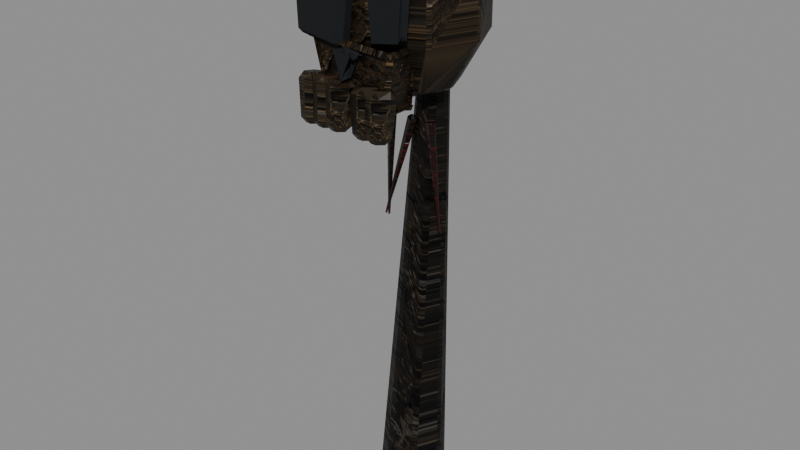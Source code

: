 # Source: MenuHeadStakeB.blend  (saved by Blender 5.2.45; exported with 4.5.12 LTS)
import bpy
from mathutils import Matrix  # noqa: F401  (used for matrix-valued properties, if any)

bpy.ops.wm.read_factory_settings(use_empty=True)
scene = bpy.context.scene
scene.name = 'Scene'

# ---- images (referenced by path relative to the original .blend; pixels are not part of the script)
import os
ASSET_DIR = os.environ.get("B2B_ASSET_DIR", "")  # directory of the original .blend (textures are referenced by path, not embedded)
HERE = os.path.dirname(os.path.abspath(__file__))  # packed textures are extracted next to this script under _unpacked/

def load_image(name, relpath, width, height, colorspace="sRGB"):
    """Load a texture the original file referenced (path relative to the .blend, or extracted next to this script)."""
    p = next((c for c in (os.path.join(HERE, relpath), os.path.join(ASSET_DIR, relpath)) if relpath and os.path.exists(c)), "")
    if p:
        img = bpy.data.images.load(p, check_existing=True)
        img.name = name
    else:  # same state as the original file: an image datablock whose file is absent (Cycles renders it pink)
        img = bpy.data.images.new(name, width, height)
        img.source = "FILE"
        img.filepath = "//" + (relpath or name)
    img.colorspace_settings.name = colorspace
    return img
img_menufortressstone_png = load_image('MenuFortressStone.png', '_unpacked/MenuFortressStone.58a9e0ec.png', 1254, 1254, 'sRGB')
img_menufortressstonenormal_png = load_image('MenuFortressStoneNormal.png', '_unpacked/MenuFortressStoneNormal.43822929.png', 1254, 1254, 'Non-Color')
img_menudemonstone_png = load_image('MenuDemonStone.png', '_unpacked/MenuDemonStone.355f249d.png', 1254, 1254, 'sRGB')
img_menudemonstonenormal_png = load_image('MenuDemonStoneNormal.png', '_unpacked/MenuDemonStoneNormal.c4ae5219.png', 1254, 1254, 'Non-Color')

# ---- materials (node trees are filled in below, after node groups)
mat_menuagedwood = bpy.data.materials.new('MenuAgedWood')
mat_menuagedwood.diffuse_color = (0.075, 0.046, 0.026, 1.0)
mat_menudeadskin = bpy.data.materials.new('MenuDeadSkin')
mat_menudeadskin.diffuse_color = (0.08, 0.055, 0.035, 1.0)
mat_menublack = bpy.data.materials.new('MenuBlack')
mat_menublack.diffuse_color = (0.012, 0.014, 0.016, 1.0)
mat_menudriedblood = bpy.data.materials.new('MenuDriedBlood')
mat_menudriedblood.diffuse_color = (0.05, 0.002, 0.001, 1.0)

# ---- material node trees
mat_menuagedwood.use_nodes = True; mat_menuagedwood.node_tree.nodes.clear()
_N = mat_menuagedwood.node_tree.nodes; _L = mat_menuagedwood.node_tree.links
n0 = _N.new('ShaderNodeOutputMaterial'); n0.name = 'Material Output'; n0.location = (0, 0)
n1 = _N.new('ShaderNodeRGB'); n1.name = 'Color'; n1.location = (0, 0)
n1.outputs[0].default_value = (0.085, 0.066, 0.045, 1.0)
n2 = _N.new('ShaderNodeTexImage'); n2.name = 'Image Texture'; n2.location = (0, 0)
n2.image = img_menufortressstone_png
n3 = _N.new('ShaderNodeMixRGB'); n3.name = 'Mix (Legacy)'; n3.location = (0, 0)
n3.blend_type = 'MULTIPLY'
n3.inputs[0].default_value = 1.0
n4 = _N.new('ShaderNodeBsdfPrincipled'); n4.name = 'Principled BSDF'; n4.location = (0, 0)
n4.inputs[2].default_value = 0.5345
n4.inputs[10].default_value = 0.005
n4.inputs[13].default_value = 0.18
n5 = _N.new('ShaderNodeTexImage'); n5.name = 'Image Texture.001'; n5.location = (0, 0)
n5.image = img_menufortressstonenormal_png
n6 = _N.new('ShaderNodeNormalMap'); n6.name = 'Normal Map'; n6.location = (0, 0)
n6.width = 160
n6.inputs[0].default_value = 0.8
_L.new(n2.outputs[0], n3.inputs[1])
_L.new(n1.outputs[0], n3.inputs[2])
_L.new(n3.outputs[0], n4.inputs[0])
_L.new(n5.outputs[0], n6.inputs[1])
_L.new(n6.outputs[0], n4.inputs[5])
_L.new(n4.outputs[0], n0.inputs[0])
n0.is_active_output = True
mat_menudeadskin.use_nodes = True; mat_menudeadskin.node_tree.nodes.clear()
_N = mat_menudeadskin.node_tree.nodes; _L = mat_menudeadskin.node_tree.links
n0 = _N.new('ShaderNodeOutputMaterial'); n0.name = 'Material Output'; n0.location = (0, 0)
n1 = _N.new('ShaderNodeRGB'); n1.name = 'Color'; n1.location = (0, 0)
n1.outputs[0].default_value = (0.32, 0.22, 0.12, 1.0)
n2 = _N.new('ShaderNodeTexImage'); n2.name = 'Image Texture'; n2.location = (0, 0)
n2.image = img_menudemonstone_png
n3 = _N.new('ShaderNodeMixRGB'); n3.name = 'Mix (Legacy)'; n3.location = (0, 0)
n3.blend_type = 'MULTIPLY'
n3.inputs[0].default_value = 1.0
n4 = _N.new('ShaderNodeBsdfPrincipled'); n4.name = 'Principled BSDF'; n4.location = (0, 0)
n4.inputs[2].default_value = 0.4472
n4.inputs[10].default_value = 0.005
n4.inputs[13].default_value = 0.18
n5 = _N.new('ShaderNodeTexImage'); n5.name = 'Image Texture.001'; n5.location = (0, 0)
n5.image = img_menudemonstonenormal_png
n6 = _N.new('ShaderNodeNormalMap'); n6.name = 'Normal Map'; n6.location = (0, 0)
n6.width = 160
n6.inputs[0].default_value = 0.8
_L.new(n2.outputs[0], n3.inputs[1])
_L.new(n1.outputs[0], n3.inputs[2])
_L.new(n3.outputs[0], n4.inputs[0])
_L.new(n5.outputs[0], n6.inputs[1])
_L.new(n6.outputs[0], n4.inputs[5])
_L.new(n4.outputs[0], n0.inputs[0])
n0.is_active_output = True
mat_menublack.use_nodes = True; mat_menublack.node_tree.nodes.clear()
_N = mat_menublack.node_tree.nodes; _L = mat_menublack.node_tree.links
n0 = _N.new('ShaderNodeOutputMaterial'); n0.name = 'Material Output'; n0.location = (0, 0)
n1 = _N.new('ShaderNodeRGB'); n1.name = 'Color'; n1.location = (0, 0)
n1.outputs[0].default_value = (0.012, 0.014, 0.016, 1.0)
n2 = _N.new('ShaderNodeBsdfPrincipled'); n2.name = 'Principled BSDF'; n2.location = (0, 0)
n2.inputs[2].default_value = 1.0
n2.inputs[10].default_value = 0.005
n2.inputs[13].default_value = 0.18
_L.new(n1.outputs[0], n2.inputs[0])
_L.new(n2.outputs[0], n0.inputs[0])
n0.is_active_output = True
mat_menudriedblood.use_nodes = True; mat_menudriedblood.node_tree.nodes.clear()
_N = mat_menudriedblood.node_tree.nodes; _L = mat_menudriedblood.node_tree.links
n0 = _N.new('ShaderNodeOutputMaterial'); n0.name = 'Material Output'; n0.location = (0, 0)
n1 = _N.new('ShaderNodeRGB'); n1.name = 'Color'; n1.location = (0, 0)
n1.outputs[0].default_value = (0.22, 0.013, 0.008, 1.0)
n2 = _N.new('ShaderNodeTexImage'); n2.name = 'Image Texture'; n2.location = (0, 0)
n2.image = img_menufortressstone_png
n3 = _N.new('ShaderNodeMixRGB'); n3.name = 'Mix (Legacy)'; n3.location = (0, 0)
n3.blend_type = 'MULTIPLY'
n3.inputs[0].default_value = 1.0
n4 = _N.new('ShaderNodeBsdfPrincipled'); n4.name = 'Principled BSDF'; n4.location = (0, 0)
n4.inputs[2].default_value = 0.2
n4.inputs[10].default_value = 0.005
n4.inputs[13].default_value = 0.18
n4.inputs[19].default_value = 0.35
n4.inputs[20].default_value = 0.15
n5 = _N.new('ShaderNodeTexImage'); n5.name = 'Image Texture.001'; n5.location = (0, 0)
n5.image = img_menufortressstonenormal_png
n6 = _N.new('ShaderNodeNormalMap'); n6.name = 'Normal Map'; n6.location = (0, 0)
n6.width = 160
n6.inputs[0].default_value = 0.8
_L.new(n2.outputs[0], n3.inputs[1])
_L.new(n1.outputs[0], n3.inputs[2])
_L.new(n3.outputs[0], n4.inputs[0])
_L.new(n5.outputs[0], n6.inputs[1])
_L.new(n6.outputs[0], n4.inputs[5])
_L.new(n4.outputs[0], n0.inputs[0])
n0.is_active_output = True

# ---- meshes
me_menuheadstakeb = bpy.data.meshes.new('MenuHeadStakeB')
me_menuheadstakeb.from_pydata([(0.1, 0.0, -0.2), (0.06235, 0.07818, -0.2), (-0.02225, 0.09749, -0.2), (-0.0901, 0.04339, -0.2), (-0.0901, -0.04339, -0.2), (-0.02225, -0.09749, -0.2), (0.06235, -0.07818, -0.2), (0.08346, 0.04042, 2.2), (0.0, -0.04, 1.448), (0.1587, -0.04, 1.512), (0.1216, 0.04977, 1.512), (0.02756, 0.09754, 1.512), (-0.07935, 0.08095, 1.512), (-0.1491, 0.007766, 1.512), (-0.1491, -0.08777, 1.512), (-0.07935, -0.1609, 1.512), (0.02756, -0.1775, 1.512), (0.1216, -0.1298, 1.512), (0.2568, -0.04, 1.679), (0.1967, 0.1053, 1.679), (0.04459, 0.1825, 1.679), (-0.1284, 0.1557, 1.679), (-0.2413, 0.03729, 1.679), (-0.2413, -0.1173, 1.679), (-0.1284, -0.2357, 1.679), (0.04459, -0.2625, 1.679), (0.1967, -0.1853, 1.679), (0.2568, -0.04, 1.886), (0.1967, 0.1053, 1.886), (0.04459, 0.1825, 1.886), (-0.1284, 0.1557, 1.886), (-0.2413, 0.03729, 1.886), (-0.2413, -0.1173, 1.886), (-0.1284, -0.2357, 1.886), (0.04459, -0.2625, 1.886), (0.1967, -0.1853, 1.886), (0.1587, -0.04, 2.053), (0.1216, 0.04977, 2.053), (0.02756, 0.09754, 2.053), (-0.07935, 0.08095, 2.053), (-0.1491, 0.007766, 2.053), (-0.1491, -0.08777, 2.053), (-0.07935, -0.1609, 2.053), (0.02756, -0.1775, 2.053), (0.1216, -0.1298, 2.053), (0.0, -0.04, 2.117), (-0.1944, -0.3424, 1.696), (0.1836, -0.3424, 1.685), (0.162, -0.3424, 1.437), (-0.108, -0.3424, 1.372), (-0.1944, -0.1696, 1.696), (0.1836, -0.1696, 1.685), (0.162, -0.1696, 1.437), (-0.108, -0.1696, 1.372), (-0.0486, -0.3057, 1.858), (-0.216, -0.3057, 1.912), (-0.2052, -0.3057, 1.696), (-0.0702, -0.3057, 1.674), (-0.0486, -0.2884, 1.858), (-0.216, -0.2884, 1.912), (-0.2052, -0.2884, 1.696), (-0.0702, -0.2884, 1.674), (0.0486, -0.3057, 1.858), (0.216, -0.3057, 1.912), (0.2052, -0.3057, 1.696), (0.0702, -0.3057, 1.674), (0.0486, -0.2884, 1.858), (0.216, -0.2884, 1.912), (0.2052, -0.2884, 1.696), (0.0702, -0.2884, 1.674), (-0.0432, -0.3586, 1.674), (0.0594, -0.3586, 1.664), (0.0, -0.3586, 1.545), (-0.0432, -0.3424, 1.674), (0.0594, -0.3424, 1.664), (0.0, -0.3424, 1.545), (-0.1168, -0.3424, 1.531), (-0.1335, -0.3646, 1.534), (-0.1598, -0.3561, 1.529), (-0.1593, -0.3287, 1.524), (-0.1327, -0.3202, 1.525), (-0.1167, -0.364, 1.422), (-0.1259, -0.3761, 1.423), (-0.1402, -0.3715, 1.421), (-0.1399, -0.3565, 1.418), (-0.1254, -0.3519, 1.419), (-0.0606, -0.3424, 1.531), (-0.07737, -0.3646, 1.534), (-0.1036, -0.3561, 1.529), (-0.1031, -0.3287, 1.524), (-0.0765, -0.3202, 1.525), (-0.06054, -0.364, 1.422), (-0.06969, -0.3761, 1.423), (-0.08402, -0.3715, 1.421), (-0.08372, -0.3565, 1.418), (-0.06922, -0.3519, 1.419), (-0.004438, -0.3424, 1.531), (-0.02121, -0.3646, 1.534), (-0.04748, -0.3561, 1.529), (-0.04694, -0.3287, 1.524), (-0.02034, -0.3202, 1.525), (-0.004384, -0.364, 1.422), (-0.01353, -0.3761, 1.423), (-0.02786, -0.3715, 1.421), (-0.02756, -0.3565, 1.418), (-0.01306, -0.3519, 1.419), (0.1079, -0.3424, 1.531), (0.09111, -0.3646, 1.534), (0.06484, -0.3561, 1.529), (0.06538, -0.3287, 1.524), (0.09198, -0.3202, 1.525), (0.1079, -0.364, 1.422), (0.09879, -0.3761, 1.423), (0.08446, -0.3715, 1.421), (0.08476, -0.3565, 1.418), (0.09926, -0.3519, 1.419), (0.164, -0.3424, 1.531), (0.1473, -0.3646, 1.534), (0.121, -0.3561, 1.529), (0.1215, -0.3287, 1.524), (0.1481, -0.3202, 1.525), (0.1641, -0.364, 1.422), (0.1549, -0.3761, 1.423), (0.1406, -0.3715, 1.421), (0.1409, -0.3565, 1.418), (0.1554, -0.3519, 1.419), (-0.0432, -0.2614, 2.096), (-0.027, -0.2614, 1.944), (0.0648, -0.2614, 1.847), (0.0486, -0.2614, 1.826), (-0.054, -0.2614, 1.944), (-0.0432, -0.2538, 2.096), (-0.027, -0.2538, 1.944), (0.0648, -0.2538, 1.847), (0.0486, -0.2538, 1.826), (-0.054, -0.2538, 1.944), (0.1215, -0.04, 1.351), (0.1078, -0.059, 1.35), (0.08548, -0.05174, 1.348), (0.0854, -0.02826, 1.349), (0.1077, -0.021, 1.351), (0.135, -0.02, 0.9303), (0.1316, -0.02475, 0.9299), (0.126, -0.02294, 0.9296), (0.126, -0.01706, 0.9299), (0.1316, -0.01525, 0.9303), (0.04238, -0.04, 1.344), (0.029, -0.059, 1.347), (0.007906, -0.05174, 1.355), (0.008244, -0.02826, 1.356), (0.02955, -0.021, 1.349), (-0.1127, -0.02, 0.9284), (-0.116, -0.02475, 0.9293), (-0.1213, -0.02294, 0.9312), (-0.1212, -0.01706, 0.9314), (-0.1159, -0.01525, 0.9297), (-0.04875, -0.04, 1.348), (-0.0626, -0.059, 1.349), (-0.08486, -0.05174, 1.351), (-0.08477, -0.02826, 1.352), (-0.06245, -0.021, 1.35), (-0.09754, -0.02, 0.9296), (-0.101, -0.02475, 0.9297), (-0.1066, -0.02294, 0.9302), (-0.1065, -0.01706, 0.9305), (-0.101, -0.01525, 0.9301)], [], [(6, 5, 4, 3, 2, 1, 0), (0, 1, 7), (1, 2, 7), (2, 3, 7), (3, 4, 7), (4, 5, 7), (5, 6, 7), (6, 0, 7), (8, 10, 9), (8, 11, 10), (8, 12, 11), (8, 13, 12), (8, 14, 13), (8, 15, 14), (8, 16, 15), (8, 17, 16), (8, 9, 17), (9, 10, 19, 18), (10, 11, 20, 19), (11, 12, 21, 20), (12, 13, 22, 21), (13, 14, 23, 22), (14, 15, 24, 23), (15, 16, 25, 24), (16, 17, 26, 25), (17, 9, 18, 26), (18, 19, 28, 27), (19, 20, 29, 28), (20, 21, 30, 29), (21, 22, 31, 30), (22, 23, 32, 31), (23, 24, 33, 32), (24, 25, 34, 33), (25, 26, 35, 34), (26, 18, 27, 35), (27, 28, 37, 36), (28, 29, 38, 37), (29, 30, 39, 38), (30, 31, 40, 39), (31, 32, 41, 40), (32, 33, 42, 41), (33, 34, 43, 42), (34, 35, 44, 43), (35, 27, 36, 44), (36, 37, 45), (37, 38, 45), (38, 39, 45), (39, 40, 45), (40, 41, 45), (41, 42, 45), (42, 43, 45), (43, 44, 45), (44, 36, 45), (46, 47, 48, 49), (53, 52, 51, 50), (46, 50, 51, 47), (47, 51, 52, 48), (48, 52, 53, 49), (49, 53, 50, 46), (54, 55, 56, 57), (61, 60, 59, 58), (54, 58, 59, 55), (55, 59, 60, 56), (56, 60, 61, 57), (57, 61, 58, 54), (62, 63, 64, 65), (69, 68, 67, 66), (62, 66, 67, 63), (63, 67, 68, 64), (64, 68, 69, 65), (65, 69, 66, 62), (70, 71, 72), (75, 74, 73), (70, 73, 74, 71), (71, 74, 75, 72), (72, 75, 73, 70), (80, 79, 78, 77, 76), (81, 82, 83, 84, 85), (76, 77, 82, 81), (77, 78, 83, 82), (78, 79, 84, 83), (79, 80, 85, 84), (80, 76, 81, 85), (90, 89, 88, 87, 86), (91, 92, 93, 94, 95), (86, 87, 92, 91), (87, 88, 93, 92), (88, 89, 94, 93), (89, 90, 95, 94), (90, 86, 91, 95), (100, 99, 98, 97, 96), (101, 102, 103, 104, 105), (96, 97, 102, 101), (97, 98, 103, 102), (98, 99, 104, 103), (99, 100, 105, 104), (100, 96, 101, 105), (110, 109, 108, 107, 106), (111, 112, 113, 114, 115), (106, 107, 112, 111), (107, 108, 113, 112), (108, 109, 114, 113), (109, 110, 115, 114), (110, 106, 111, 115), (120, 119, 118, 117, 116), (121, 122, 123, 124, 125), (116, 117, 122, 121), (117, 118, 123, 122), (118, 119, 124, 123), (119, 120, 125, 124), (120, 116, 121, 125), (126, 127, 128, 129, 130), (135, 134, 133, 132, 131), (126, 131, 132, 127), (127, 132, 133, 128), (128, 133, 134, 129), (129, 134, 135, 130), (130, 135, 131, 126), (140, 139, 138, 137, 136), (141, 142, 143, 144, 145), (136, 137, 142, 141), (137, 138, 143, 142), (138, 139, 144, 143), (139, 140, 145, 144), (140, 136, 141, 145), (150, 149, 148, 147, 146), (151, 152, 153, 154, 155), (146, 147, 152, 151), (147, 148, 153, 152), (148, 149, 154, 153), (149, 150, 155, 154), (150, 146, 151, 155), (160, 159, 158, 157, 156), (161, 162, 163, 164, 165), (156, 157, 162, 161), (157, 158, 163, 162), (158, 159, 164, 163), (159, 160, 165, 164), (160, 156, 161, 165)])
me_menuheadstakeb.polygons.foreach_set('material_index', [0, 0, 0, 0, 0, 0, 0, 0, 1, 1, 1, 1, 1, 1, 1, 1, 1, 1, 1, 1, 1, 1, 1, 1, 1, 1, 1, 1, 1, 1, 1, 1, 1, 1, 1, 1, 1, 1, 1, 1, 1, 1, 1, 1, 1, 1, 1, 1, 1, 1, 1, 1, 1, 1, 1, 1, 1, 1, 1, 2, 2, 2, 2, 2, 2, 2, 2, 2, 2, 2, 2, 2, 2, 2, 2, 2, 1, 1, 1, 1, 1, 1, 1, 1, 1, 1, 1, 1, 1, 1, 1, 1, 1, 1, 1, 1, 1, 1, 1, 1, 1, 1, 1, 1, 1, 1, 1, 1, 1, 1, 1, 2, 2, 2, 2, 2, 2, 2, 3, 3, 3, 3, 3, 3, 3, 3, 3, 3, 3, 3, 3, 3, 3, 3, 3, 3, 3, 3, 3])
_uv = me_menuheadstakeb.uv_layers.new(name='UVMap')
_uv.uv.foreach_set('vector', [591.1, 748.3, 591.1, 748.3, 591.1, 748.4, 591.1, 748.4, 591.2, 748.4, 591.2, 748.3, 591.2, 748.3, 591.0, 748.3, 591.1, 748.3, 592.2, 748.7, 591.1, 748.3, 591.0, 748.3, 592.2, 748.7, 591.0, 748.3, 591.0, 748.3, 592.2, 748.7, 591.1, 748.3, 591.0, 748.3, 592.2, 748.7, 591.0, 748.3, 591.0, 748.3, 592.2, 748.7, 591.0, 748.3, 591.1, 748.3, 592.2, 748.7, 591.0, 748.3, 591.0, 748.3, 592.2, 748.7, 591.1, 748.3, 591.2, 748.3, 591.2, 748.2, 591.1, 748.3, 591.2, 748.3, 591.2, 748.3, 591.1, 748.3, 591.2, 748.4, 591.2, 748.3, 591.1, 748.3, 591.1, 748.4, 591.2, 748.4, 591.1, 748.3, 591.1, 748.4, 591.1, 748.4, 591.1, 748.3, 591.1, 748.3, 591.1, 748.4, 591.1, 748.3, 591.1, 748.3, 591.1, 748.3, 591.1, 748.3, 591.1, 748.2, 591.1, 748.3, 591.1, 748.3, 591.2, 748.2, 591.1, 748.2, 591.8, 748.7, 591.8, 748.7, 591.9, 748.7, 591.8, 748.8, 591.8, 748.7, 591.8, 748.7, 591.9, 748.7, 591.9, 748.7, 591.8, 748.7, 591.8, 748.8, 591.8, 748.8, 591.9, 748.7, 591.9, 748.6, 591.8, 748.6, 591.9, 748.6, 592.0, 748.5, 591.8, 748.6, 591.8, 748.6, 591.9, 748.7, 591.9, 748.6, 591.8, 748.6, 591.8, 748.7, 591.9, 748.7, 591.9, 748.7, 591.8, 748.8, 591.8, 748.7, 591.9, 748.7, 591.8, 748.8, 591.8, 748.7, 591.8, 748.7, 591.9, 748.7, 591.9, 748.7, 591.8, 748.8, 591.8, 748.7, 591.8, 748.8, 591.8, 748.8, 591.8, 748.8, 591.9, 748.7, 592.0, 748.8, 591.9, 748.8, 591.9, 748.7, 591.9, 748.7, 592.0, 748.8, 592.0, 748.7, 591.9, 748.7, 591.8, 748.8, 591.9, 748.9, 592.0, 748.8, 592.0, 748.5, 591.9, 748.6, 592.0, 748.6, 592.1, 748.6, 591.9, 748.6, 591.9, 748.7, 592.0, 748.7, 592.0, 748.6, 591.9, 748.7, 591.9, 748.7, 592.0, 748.8, 592.0, 748.7, 591.8, 748.8, 591.9, 748.7, 592.0, 748.8, 591.9, 748.9, 591.9, 748.7, 591.9, 748.7, 592.0, 748.7, 592.0, 748.8, 591.8, 748.8, 591.8, 748.8, 591.9, 748.8, 591.9, 748.9, 591.9, 748.8, 592.0, 748.8, 592.0, 748.8, 592.0, 748.9, 592.0, 748.7, 592.0, 748.8, 592.0, 748.8, 592.0, 748.8, 592.0, 748.8, 591.9, 748.9, 592.0, 748.9, 592.0, 748.8, 592.0, 748.7, 592.0, 748.8, 592.0, 748.9, 592.0, 748.8, 592.0, 748.8, 591.9, 748.9, 592.0, 748.9, 592.0, 748.9, 591.9, 748.9, 591.9, 748.9, 592.0, 748.9, 592.0, 748.9, 591.9, 748.9, 592.0, 748.8, 592.0, 748.8, 592.0, 748.9, 592.0, 748.8, 592.0, 748.7, 592.0, 748.8, 592.0, 748.8, 591.9, 748.9, 591.9, 748.8, 592.0, 748.9, 592.0, 748.9, 591.2, 748.2, 591.2, 748.3, 591.1, 748.3, 591.2, 748.3, 591.2, 748.3, 591.1, 748.3, 591.2, 748.3, 591.2, 748.4, 591.1, 748.3, 591.2, 748.4, 591.1, 748.4, 591.1, 748.3, 591.1, 748.4, 591.1, 748.4, 591.1, 748.3, 591.1, 748.4, 591.1, 748.3, 591.1, 748.3, 591.1, 748.3, 591.1, 748.3, 591.1, 748.3, 591.1, 748.3, 591.1, 748.2, 591.1, 748.3, 591.1, 748.2, 591.2, 748.2, 591.1, 748.3, 591.8, 748.8, 591.9, 748.7, 591.8, 748.6, 591.7, 748.7, 591.7, 748.7, 591.8, 748.6, 591.9, 748.7, 591.8, 748.8, 590.9, 748.3, 591.0, 748.4, 591.1, 748.2, 591.0, 748.2, 591.8, 748.9, 591.8, 748.8, 591.7, 748.8, 591.7, 748.8, 591.0, 748.2, 591.1, 748.2, 591.0, 748.3, 591.0, 748.3, 591.7, 748.7, 591.8, 748.6, 591.9, 748.7, 591.9, 748.8, 591.9, 748.8, 591.9, 748.9, 591.8, 748.9, 591.8, 748.8, 591.8, 748.8, 591.8, 748.9, 591.9, 748.9, 591.9, 748.8, 591.0, 748.3, 591.0, 748.3, 591.0, 748.3, 591.0, 748.3, 592.0, 748.8, 592.0, 748.8, 591.9, 748.8, 591.9, 748.8, 591.0, 748.4, 591.0, 748.4, 591.0, 748.3, 591.0, 748.3, 591.8, 748.9, 591.8, 748.9, 591.9, 748.9, 591.9, 748.9, 591.9, 748.8, 592.0, 748.7, 591.9, 748.7, 591.9, 748.7, 591.9, 748.7, 591.9, 748.7, 592.0, 748.7, 591.9, 748.8, 591.0, 748.2, 591.0, 748.2, 591.1, 748.2, 591.1, 748.2, 591.9, 749.0, 591.9, 748.9, 591.8, 748.9, 591.8, 748.9, 591.1, 748.2, 591.1, 748.2, 591.0, 748.2, 591.0, 748.2, 591.8, 748.9, 591.8, 748.9, 591.9, 748.9, 591.9, 748.9, 591.8, 748.8, 591.9, 748.7, 591.8, 748.7, 591.8, 748.7, 591.9, 748.7, 591.8, 748.8, 591.0, 748.2, 591.0, 748.3, 591.0, 748.2, 591.0, 748.2, 591.8, 748.9, 591.8, 748.9, 591.7, 748.9, 591.7, 748.9, 591.7, 748.9, 591.7, 748.9, 591.8, 748.9, 591.8, 748.9, 591.0, 748.3, 591.0, 748.3, 590.9, 748.3, 590.9, 748.3, 591.0, 748.3, 591.0, 748.3, 590.9, 748.3, 590.9, 748.3, 590.9, 748.3, 591.0, 748.3, 591.8, 748.8, 591.8, 748.8, 591.7, 748.7, 591.7, 748.7, 591.8, 748.7, 591.8, 748.7, 591.8, 748.6, 591.8, 748.6, 591.8, 748.8, 591.8, 748.7, 591.7, 748.7, 591.7, 748.7, 591.8, 748.7, 591.8, 748.7, 591.8, 748.6, 591.8, 748.6, 591.8, 748.7, 591.8, 748.8, 591.7, 748.7, 591.7, 748.7, 591.0, 748.3, 591.0, 748.3, 591.0, 748.3, 591.0, 748.3, 591.0, 748.3, 591.0, 748.3, 591.0, 748.3, 591.0, 748.3, 591.0, 748.3, 591.0, 748.3, 591.8, 748.8, 591.8, 748.8, 591.7, 748.7, 591.7, 748.7, 591.8, 748.6, 591.8, 748.6, 591.8, 748.6, 591.8, 748.6, 591.8, 748.8, 591.8, 748.7, 591.7, 748.7, 591.7, 748.7, 591.8, 748.6, 591.8, 748.6, 591.8, 748.6, 591.8, 748.6, 591.8, 748.7, 591.8, 748.8, 591.7, 748.7, 591.7, 748.7, 591.0, 748.2, 591.0, 748.3, 591.0, 748.3, 591.0, 748.2, 591.0, 748.2, 591.0, 748.3, 591.0, 748.3, 591.0, 748.3, 591.0, 748.3, 591.0, 748.3, 591.7, 748.9, 591.7, 748.9, 591.6, 748.9, 591.7, 748.8, 591.9, 748.6, 591.8, 748.6, 591.8, 748.6, 591.8, 748.6, 591.8, 748.8, 591.8, 748.7, 591.7, 748.7, 591.7, 748.7, 591.8, 748.6, 591.9, 748.6, 591.8, 748.6, 591.8, 748.6, 591.7, 748.9, 591.7, 748.9, 591.7, 748.8, 591.7, 748.8, 591.0, 748.2, 591.0, 748.2, 591.0, 748.2, 591.0, 748.2, 591.0, 748.2, 591.0, 748.2, 591.0, 748.2, 591.0, 748.2, 591.0, 748.2, 591.0, 748.2, 591.7, 748.9, 591.7, 748.9, 591.6, 748.9, 591.7, 748.8, 591.8, 748.7, 591.8, 748.7, 591.8, 748.7, 591.8, 748.7, 591.7, 748.9, 591.7, 748.9, 591.7, 748.8, 591.6, 748.9, 591.8, 748.7, 591.8, 748.7, 591.8, 748.7, 591.8, 748.7, 591.7, 748.9, 591.7, 748.9, 591.7, 748.8, 591.7, 748.8, 591.0, 748.2, 591.0, 748.2, 591.0, 748.2, 591.0, 748.2, 591.0, 748.2, 591.0, 748.2, 591.0, 748.2, 591.0, 748.2, 591.0, 748.2, 591.0, 748.2, 591.7, 748.9, 591.7, 748.9, 591.6, 748.9, 591.7, 748.8, 591.8, 748.7, 591.8, 748.7, 591.8, 748.6, 591.8, 748.6, 591.7, 748.9, 591.7, 748.9, 591.7, 748.8, 591.6, 748.9, 591.8, 748.7, 591.8, 748.7, 591.8, 748.6, 591.8, 748.6, 591.7, 748.9, 591.7, 748.9, 591.7, 748.8, 591.7, 748.8, 592.0, 748.9, 592.0, 748.8, 591.9, 748.8, 591.9, 748.8, 592.0, 748.9, 592.0, 748.9, 591.9, 748.8, 591.9, 748.8, 592.0, 748.8, 592.0, 748.9, 592.0, 749.0, 592.0, 749.0, 591.9, 748.9, 591.9, 748.9, 591.9, 748.9, 591.9, 748.9, 591.9, 748.9, 591.9, 748.9, 591.9, 748.9, 591.9, 748.9, 591.9, 748.9, 591.9, 748.9, 591.9, 748.9, 591.9, 748.9, 591.9, 748.9, 591.9, 748.9, 591.9, 748.9, 591.9, 748.9, 592.0, 749.0, 592.0, 749.0, 591.2, 748.3, 591.2, 748.3, 591.1, 748.3, 591.1, 748.3, 591.2, 748.3, 591.2, 748.3, 591.2, 748.3, 591.2, 748.3, 591.2, 748.3, 591.2, 748.3, 591.7, 748.7, 591.7, 748.7, 591.5, 748.6, 591.5, 748.6, 591.7, 748.6, 591.7, 748.6, 591.6, 748.5, 591.6, 748.5, 591.8, 748.6, 591.8, 748.6, 591.6, 748.5, 591.6, 748.5, 591.7, 748.6, 591.7, 748.6, 591.6, 748.5, 591.6, 748.5, 591.7, 748.7, 591.7, 748.7, 591.5, 748.6, 591.5, 748.6, 591.1, 748.3, 591.1, 748.3, 591.1, 748.3, 591.1, 748.3, 591.1, 748.3, 591.1, 748.4, 591.1, 748.4, 591.1, 748.4, 591.1, 748.4, 591.1, 748.4, 591.8, 748.6, 591.8, 748.6, 591.6, 748.5, 591.6, 748.5, 591.8, 748.5, 591.8, 748.6, 591.6, 748.5, 591.6, 748.5, 591.8, 748.6, 591.8, 748.6, 591.6, 748.5, 591.6, 748.5, 591.8, 748.6, 591.8, 748.5, 591.6, 748.5, 591.6, 748.5, 591.8, 748.6, 591.8, 748.6, 591.6, 748.5, 591.6, 748.5, 591.1, 748.3, 591.1, 748.4, 591.1, 748.4, 591.1, 748.3, 591.1, 748.3, 591.1, 748.4, 591.1, 748.4, 591.1, 748.4, 591.1, 748.4, 591.1, 748.4, 591.8, 748.6, 591.8, 748.6, 591.6, 748.5, 591.6, 748.5, 591.8, 748.6, 591.8, 748.6, 591.6, 748.5, 591.6, 748.5, 591.8, 748.6, 591.8, 748.6, 591.6, 748.5, 591.6, 748.5, 591.8, 748.6, 591.8, 748.6, 591.6, 748.5, 591.6, 748.5, 591.8, 748.6, 591.8, 748.6, 591.6, 748.5, 591.6, 748.5])
me_menuheadstakeb.materials.append(mat_menuagedwood)
me_menuheadstakeb.materials.append(mat_menudeadskin)
me_menuheadstakeb.materials.append(mat_menublack)
me_menuheadstakeb.materials.append(mat_menudriedblood)
me_menuheadstakeb.update()

# ---- objects
ob_menuheadstakeb = bpy.data.objects.new('MenuHeadStakeB', me_menuheadstakeb)

# ---- transforms, parenting, visibility, modifiers, constraints
ob_menuheadstakeb.location = (0.0, 0.0, 0.0)
_vg = ob_menuheadstakeb.vertex_groups.new(name='Weathered surface')
_vg.add([0, 1, 2, 3, 4, 5, 6, 7, 8, 9, 10, 11, 12, 13, 14, 15, 16, 17, 18, 19, 20, 21, 22, 23, 24, 25, 26, 27, 28, 29, 30, 31, 32, 33, 34, 35, 36, 37, 38, 39, 40, 41, 42, 43, 44, 45, 46, 47, 48, 49, 50, 51, 52, 53, 54, 55, 56, 57, 58, 59, 60, 61, 62, 63, 64, 65, 66, 67, 68, 69, 70, 71, 72, 73, 74, 75, 76, 77, 78, 79, 80, 81, 82, 83, 84, 85, 86, 87, 88, 89, 90, 91, 92, 93, 94, 95, 96, 97, 98, 99, 100, 101, 102, 103, 104, 105, 106, 107, 108, 109, 110, 111, 112, 113, 114, 115, 116, 117, 118, 119, 120, 121, 122, 123, 124, 125, 126, 127, 128, 129, 130, 131, 132, 133, 134, 135], 1.0, 'REPLACE')
_m = ob_menuheadstakeb.modifiers.new('Stone edge wear', 'BEVEL')
_m.width = 0.025
_m.width_pct = 0.025
_m = ob_menuheadstakeb.modifiers.new('Eroded stone noise', 'DISPLACE')
_m.vertex_group = 'Weathered surface'
_m.mid_level = 0.52
_m.strength = 0.0715

# ---- collection membership
scene.collection.objects.link(ob_menuheadstakeb)

# ---- scene / render settings (as saved in the file)
scene.frame_start = 0; scene.frame_end = 96; scene.frame_set(1)
scene.render.engine = 'BLENDER_EEVEE_NEXT'
scene.render.bake_bias = 0.0
scene.render.bake_samples = 0
scene.render.compositor_device = 'GPU'
scene.eevee.use_volume_custom_range = False
scene.eevee.fast_gi_thickness_near = 0.1
scene.eevee.fast_gi_thickness_far = 0.0
scene.eevee.ray_tracing_options.screen_trace_thickness = 0.1
bpy.context.view_layer.update()

# ---- added for rendering (the .blend has no active camera and no usable light): camera, sun + grey world if the file has none
cam_auto = bpy.data.cameras.new('AutoCamera')
cam_auto.lens = 50.0
cam_auto.sensor_width = 36.0
cam_auto.clip_end = 1000.0
ob_auto_camera = bpy.data.objects.new('AutoCamera', cam_auto)
scene.collection.objects.link(ob_auto_camera)
ob_auto_camera.location = (2.26742, -2.80183, 2.75532)
ob_auto_camera.rotation_euler = (1.09748, -7.21219e-08, 0.694738)
scene.camera = ob_auto_camera
light_auto_sun = bpy.data.lights.new('AutoSun', 'SUN')
light_auto_sun.energy = 3.0
light_auto_sun.angle = 0.0523599
ob_auto_sun = bpy.data.objects.new('AutoSun', light_auto_sun)
scene.collection.objects.link(ob_auto_sun)
ob_auto_sun.rotation_euler = (0.872665, 0.174533, 0.523599)
if scene.world is None:
    world_auto = bpy.data.worlds.new('AutoWorld')
    world_auto.color = (0.3, 0.3, 0.3)
    scene.world = world_auto
bpy.context.view_layer.update()
